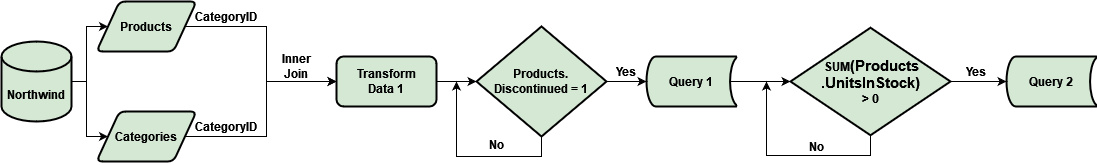

The diagram above was exported from draw.io. Its source (the exported page's mxGraphModel, read from the mxfile embedded in the PNG):
<mxGraphModel dx="880" dy="470" grid="1" gridSize="10" guides="1" tooltips="1" connect="1" arrows="1" fold="1" page="1" pageScale="1" pageWidth="850" pageHeight="1100" math="0" shadow="0">
  <root>
    <mxCell id="0" />
    <mxCell id="1" parent="0" />
    <mxCell id="XBQwWRn6ymepavXkhIUk-112" style="edgeStyle=orthogonalEdgeStyle;rounded=0;orthogonalLoop=1;jettySize=auto;html=1;exitX=1;exitY=0.5;exitDx=0;exitDy=0;exitPerimeter=0;entryX=0;entryY=0.5;entryDx=0;entryDy=0;fontSize=12;" edge="1" parent="1" source="ghAEnkbq-G2LrbFcCVAc-1" target="XBQwWRn6ymepavXkhIUk-109">
      <mxGeometry relative="1" as="geometry">
        <Array as="points">
          <mxPoint x="110" y="240" />
          <mxPoint x="110" y="185" />
        </Array>
      </mxGeometry>
    </mxCell>
    <mxCell id="XBQwWRn6ymepavXkhIUk-114" style="edgeStyle=orthogonalEdgeStyle;rounded=0;orthogonalLoop=1;jettySize=auto;html=1;exitX=1;exitY=0.5;exitDx=0;exitDy=0;exitPerimeter=0;entryX=0;entryY=0.5;entryDx=0;entryDy=0;fontSize=12;" edge="1" parent="1" source="ghAEnkbq-G2LrbFcCVAc-1" target="XBQwWRn6ymepavXkhIUk-108">
      <mxGeometry relative="1" as="geometry">
        <Array as="points">
          <mxPoint x="110" y="240" />
          <mxPoint x="110" y="295" />
        </Array>
      </mxGeometry>
    </mxCell>
    <mxCell id="ghAEnkbq-G2LrbFcCVAc-1" value="&lt;b&gt;Northwind&lt;/b&gt;" style="shape=cylinder3;whiteSpace=wrap;html=1;boundedLbl=1;backgroundOutline=1;size=15;strokeWidth=2;fillColor=#D5E8D4;strokeColor=#000000;" parent="1" vertex="1">
      <mxGeometry x="25" y="200" width="70" height="80" as="geometry" />
    </mxCell>
    <mxCell id="XBQwWRn6ymepavXkhIUk-118" style="edgeStyle=orthogonalEdgeStyle;rounded=0;orthogonalLoop=1;jettySize=auto;html=1;exitX=1;exitY=0.5;exitDx=0;exitDy=0;entryX=0;entryY=0.5;entryDx=0;entryDy=0;fontSize=12;" edge="1" parent="1" source="XBQwWRn6ymepavXkhIUk-108" target="XBQwWRn6ymepavXkhIUk-115">
      <mxGeometry relative="1" as="geometry">
        <Array as="points">
          <mxPoint x="290" y="295" />
          <mxPoint x="290" y="240" />
          <mxPoint x="340" y="240" />
        </Array>
      </mxGeometry>
    </mxCell>
    <mxCell id="XBQwWRn6ymepavXkhIUk-108" value="&lt;b&gt;Categories&lt;/b&gt;" style="shape=parallelogram;html=1;strokeWidth=2;perimeter=parallelogramPerimeter;whiteSpace=wrap;rounded=1;arcSize=12;size=0.23;strokeColor=#000000;fontSize=12;fillColor=#d5e8d4;" vertex="1" parent="1">
      <mxGeometry x="120" y="270" width="100" height="50" as="geometry" />
    </mxCell>
    <mxCell id="XBQwWRn6ymepavXkhIUk-116" style="edgeStyle=orthogonalEdgeStyle;rounded=0;orthogonalLoop=1;jettySize=auto;html=1;exitX=1;exitY=0.5;exitDx=0;exitDy=0;entryX=0;entryY=0.5;entryDx=0;entryDy=0;fontSize=12;" edge="1" parent="1" source="XBQwWRn6ymepavXkhIUk-109" target="XBQwWRn6ymepavXkhIUk-115">
      <mxGeometry relative="1" as="geometry">
        <Array as="points">
          <mxPoint x="290" y="185" />
          <mxPoint x="290" y="240" />
          <mxPoint x="340" y="240" />
        </Array>
      </mxGeometry>
    </mxCell>
    <mxCell id="XBQwWRn6ymepavXkhIUk-109" value="&lt;b&gt;Products&lt;/b&gt;" style="shape=parallelogram;html=1;strokeWidth=2;perimeter=parallelogramPerimeter;whiteSpace=wrap;rounded=1;arcSize=12;size=0.23;strokeColor=#000000;fontSize=12;fillColor=#d5e8d4;" vertex="1" parent="1">
      <mxGeometry x="120" y="160" width="100" height="50" as="geometry" />
    </mxCell>
    <mxCell id="XBQwWRn6ymepavXkhIUk-125" style="edgeStyle=orthogonalEdgeStyle;rounded=0;orthogonalLoop=1;jettySize=auto;html=1;exitX=1;exitY=0.5;exitDx=0;exitDy=0;entryX=0;entryY=0.5;entryDx=0;entryDy=0;entryPerimeter=0;fontSize=12;" edge="1" parent="1" source="XBQwWRn6ymepavXkhIUk-115" target="XBQwWRn6ymepavXkhIUk-124">
      <mxGeometry relative="1" as="geometry" />
    </mxCell>
    <mxCell id="XBQwWRn6ymepavXkhIUk-115" value="&lt;div&gt;&lt;b&gt;Transform&lt;/b&gt;&lt;/div&gt;&lt;div&gt;&lt;b&gt;Data 1&lt;br&gt;&lt;/b&gt;&lt;/div&gt;" style="rounded=1;whiteSpace=wrap;html=1;absoluteArcSize=1;arcSize=14;strokeWidth=2;strokeColor=#000000;fontSize=12;fillColor=#d5e8d4;" vertex="1" parent="1">
      <mxGeometry x="360" y="215" width="100" height="50" as="geometry" />
    </mxCell>
    <mxCell id="XBQwWRn6ymepavXkhIUk-119" value="&lt;b&gt;CategoryID&lt;/b&gt;" style="text;html=1;strokeColor=none;fillColor=none;align=center;verticalAlign=middle;whiteSpace=wrap;rounded=0;fontSize=12;" vertex="1" parent="1">
      <mxGeometry x="220" y="160" width="60" height="30" as="geometry" />
    </mxCell>
    <mxCell id="XBQwWRn6ymepavXkhIUk-120" value="&lt;b&gt;CategoryID&lt;/b&gt;" style="text;html=1;strokeColor=none;fillColor=none;align=center;verticalAlign=middle;whiteSpace=wrap;rounded=0;fontSize=12;" vertex="1" parent="1">
      <mxGeometry x="220" y="270" width="60" height="30" as="geometry" />
    </mxCell>
    <mxCell id="XBQwWRn6ymepavXkhIUk-122" value="&lt;div&gt;&lt;b&gt;Inner&lt;/b&gt;&lt;/div&gt;&lt;div&gt;&lt;b&gt;Join&lt;br&gt;&lt;/b&gt;&lt;/div&gt;" style="text;html=1;strokeColor=none;fillColor=none;align=center;verticalAlign=middle;whiteSpace=wrap;rounded=0;fontSize=12;" vertex="1" parent="1">
      <mxGeometry x="290" y="210" width="60" height="30" as="geometry" />
    </mxCell>
    <mxCell id="XBQwWRn6ymepavXkhIUk-126" style="edgeStyle=orthogonalEdgeStyle;rounded=0;orthogonalLoop=1;jettySize=auto;html=1;exitX=0.5;exitY=1;exitDx=0;exitDy=0;exitPerimeter=0;fontSize=12;" edge="1" parent="1" source="XBQwWRn6ymepavXkhIUk-124">
      <mxGeometry relative="1" as="geometry">
        <mxPoint x="480" y="240" as="targetPoint" />
      </mxGeometry>
    </mxCell>
    <mxCell id="XBQwWRn6ymepavXkhIUk-130" style="edgeStyle=orthogonalEdgeStyle;rounded=0;orthogonalLoop=1;jettySize=auto;html=1;exitX=1;exitY=0.5;exitDx=0;exitDy=0;exitPerimeter=0;entryX=0;entryY=0.5;entryDx=0;entryDy=0;entryPerimeter=0;fontSize=12;" edge="1" parent="1" source="XBQwWRn6ymepavXkhIUk-124" target="XBQwWRn6ymepavXkhIUk-128">
      <mxGeometry relative="1" as="geometry" />
    </mxCell>
    <mxCell id="XBQwWRn6ymepavXkhIUk-124" value="&lt;div&gt;&lt;b&gt;Products.&lt;/b&gt;&lt;/div&gt;&lt;div&gt;&lt;b&gt;Discontinued = 1&lt;br&gt;&lt;/b&gt;&lt;/div&gt;" style="strokeWidth=2;html=1;shape=mxgraph.flowchart.decision;whiteSpace=wrap;strokeColor=#000000;fontSize=12;fillColor=#d5e8d4;" vertex="1" parent="1">
      <mxGeometry x="500" y="185" width="130" height="110" as="geometry" />
    </mxCell>
    <mxCell id="XBQwWRn6ymepavXkhIUk-127" value="&lt;b&gt;No&lt;/b&gt;" style="text;html=1;strokeColor=none;fillColor=none;align=center;verticalAlign=middle;whiteSpace=wrap;rounded=0;fontSize=12;" vertex="1" parent="1">
      <mxGeometry x="490" y="288" width="60" height="30" as="geometry" />
    </mxCell>
    <mxCell id="XBQwWRn6ymepavXkhIUk-134" style="edgeStyle=orthogonalEdgeStyle;rounded=0;orthogonalLoop=1;jettySize=auto;html=1;exitX=0.93;exitY=0.5;exitDx=0;exitDy=0;exitPerimeter=0;entryX=0;entryY=0.5;entryDx=0;entryDy=0;entryPerimeter=0;fontSize=12;" edge="1" parent="1" source="XBQwWRn6ymepavXkhIUk-128" target="XBQwWRn6ymepavXkhIUk-133">
      <mxGeometry relative="1" as="geometry" />
    </mxCell>
    <mxCell id="XBQwWRn6ymepavXkhIUk-128" value="&lt;b&gt;Query 1&lt;br&gt;&lt;/b&gt;" style="strokeWidth=2;html=1;shape=mxgraph.flowchart.stored_data;whiteSpace=wrap;strokeColor=#000000;fontSize=12;fillColor=#d5e8d4;" vertex="1" parent="1">
      <mxGeometry x="670" y="215" width="90" height="50" as="geometry" />
    </mxCell>
    <mxCell id="XBQwWRn6ymepavXkhIUk-132" value="&lt;b&gt;Yes&lt;/b&gt;" style="text;html=1;strokeColor=none;fillColor=none;align=center;verticalAlign=middle;whiteSpace=wrap;rounded=0;fontSize=12;" vertex="1" parent="1">
      <mxGeometry x="620" y="215" width="60" height="30" as="geometry" />
    </mxCell>
    <mxCell id="XBQwWRn6ymepavXkhIUk-138" style="edgeStyle=orthogonalEdgeStyle;rounded=0;orthogonalLoop=1;jettySize=auto;html=1;exitX=1;exitY=0.5;exitDx=0;exitDy=0;exitPerimeter=0;fontSize=12;" edge="1" parent="1" source="XBQwWRn6ymepavXkhIUk-133" target="XBQwWRn6ymepavXkhIUk-137">
      <mxGeometry relative="1" as="geometry" />
    </mxCell>
    <mxCell id="XBQwWRn6ymepavXkhIUk-142" style="edgeStyle=orthogonalEdgeStyle;rounded=0;orthogonalLoop=1;jettySize=auto;html=1;exitX=0.5;exitY=1;exitDx=0;exitDy=0;exitPerimeter=0;fontSize=12;" edge="1" parent="1" source="XBQwWRn6ymepavXkhIUk-133">
      <mxGeometry relative="1" as="geometry">
        <mxPoint x="790" y="240" as="targetPoint" />
        <Array as="points">
          <mxPoint x="894" y="314" />
          <mxPoint x="790" y="314" />
          <mxPoint x="790" y="240" />
        </Array>
      </mxGeometry>
    </mxCell>
    <mxCell id="XBQwWRn6ymepavXkhIUk-133" value="&lt;div&gt;&lt;b&gt;&amp;nbsp;SUM&lt;span style=&quot;font-size: 11pt; font-family: Arimo, sans-serif; color: rgb(0, 0, 0); background-color: transparent; font-style: normal; font-variant: normal; text-decoration: none; vertical-align: baseline;&quot;&gt;(Products&lt;/span&gt;&lt;/b&gt;&lt;/div&gt;&lt;div&gt;&lt;b&gt;&lt;span style=&quot;font-size: 11pt; font-family: Arimo, sans-serif; color: rgb(0, 0, 0); background-color: transparent; font-style: normal; font-variant: normal; text-decoration: none; vertical-align: baseline;&quot;&gt;.UnitsInStock)&lt;/span&gt;&lt;/b&gt;&lt;/div&gt;&lt;div&gt;&lt;b style=&quot;&quot;&gt;&amp;gt; 0&lt;/b&gt;&lt;/div&gt;" style="strokeWidth=2;html=1;shape=mxgraph.flowchart.decision;whiteSpace=wrap;strokeColor=#000000;fontSize=12;fillColor=#d5e8d4;" vertex="1" parent="1">
      <mxGeometry x="814" y="186.25" width="160" height="107.5" as="geometry" />
    </mxCell>
    <mxCell id="XBQwWRn6ymepavXkhIUk-136" value="&lt;b&gt;No&lt;/b&gt;" style="text;html=1;strokeColor=none;fillColor=none;align=center;verticalAlign=middle;whiteSpace=wrap;rounded=0;fontSize=12;" vertex="1" parent="1">
      <mxGeometry x="810" y="290" width="60" height="30" as="geometry" />
    </mxCell>
    <mxCell id="XBQwWRn6ymepavXkhIUk-137" value="&lt;b&gt;Query 2&lt;br&gt;&lt;/b&gt;" style="strokeWidth=2;html=1;shape=mxgraph.flowchart.stored_data;whiteSpace=wrap;strokeColor=#000000;fontSize=12;fillColor=#d5e8d4;" vertex="1" parent="1">
      <mxGeometry x="1030" y="215" width="90" height="50" as="geometry" />
    </mxCell>
    <mxCell id="XBQwWRn6ymepavXkhIUk-143" value="&lt;b&gt;Yes&lt;/b&gt;" style="text;html=1;strokeColor=none;fillColor=none;align=center;verticalAlign=middle;whiteSpace=wrap;rounded=0;fontSize=12;" vertex="1" parent="1">
      <mxGeometry x="970" y="215" width="60" height="30" as="geometry" />
    </mxCell>
  </root>
</mxGraphModel>